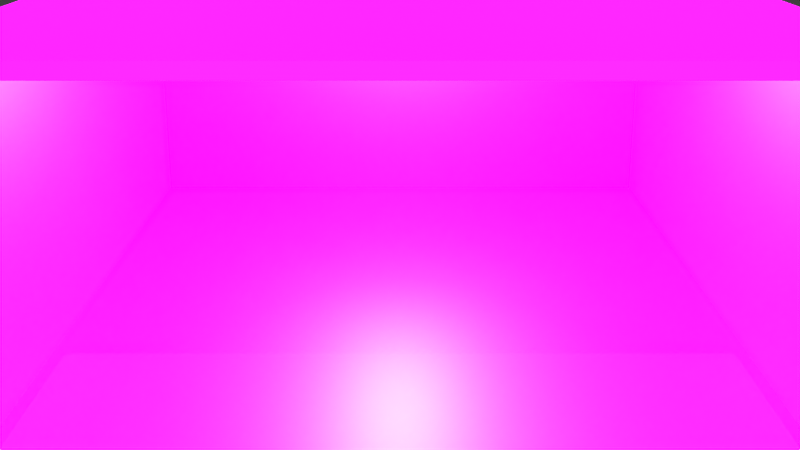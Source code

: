 # Source: garrage.blend  (saved by Blender 4.0.36; exported with 4.5.12 LTS)
import bpy
from mathutils import Matrix  # noqa: F401  (used for matrix-valued properties, if any)

bpy.ops.wm.read_factory_settings(use_empty=True)
scene = bpy.context.scene
scene.name = 'Scene'

# ---- collections
col_collection = bpy.data.collections.new('Collection'); scene.collection.children.link(col_collection)

# ---- images (referenced by path relative to the original .blend; pixels are not part of the script)
import os
ASSET_DIR = os.environ.get("B2B_ASSET_DIR", "")  # directory of the original .blend (textures are referenced by path, not embedded)
HERE = os.path.dirname(os.path.abspath(__file__))  # packed textures are extracted next to this script under _unpacked/

def load_image(name, relpath, width, height, colorspace="sRGB"):
    """Load a texture the original file referenced (path relative to the .blend, or extracted next to this script)."""
    p = next((c for c in (os.path.join(HERE, relpath), os.path.join(ASSET_DIR, relpath)) if relpath and os.path.exists(c)), "")
    if p:
        img = bpy.data.images.load(p, check_existing=True)
        img.name = name
    else:  # same state as the original file: an image datablock whose file is absent (Cycles renders it pink)
        img = bpy.data.images.new(name, width, height)
        img.source = "FILE"
        img.filepath = "//" + (relpath or name)
    img.colorspace_settings.name = colorspace
    return img
img_garrage = load_image('garrage', '', 1024, 1024, 'sRGB')

# ---- materials (node trees are filled in below, after node groups)
mat_material = bpy.data.materials.new('Material')
mat_material.alpha_threshold = 0.0
mat_material.use_transparent_shadow = False
mat_material.line_color = (0.0, 0.0, 0.0, 1.0)

# ---- material node trees
mat_material.use_nodes = True; mat_material.node_tree.nodes.clear()
_N = mat_material.node_tree.nodes; _L = mat_material.node_tree.links
n0 = _N.new('ShaderNodeOutputMaterial'); n0.name = 'Material Output'; n0.location = (300, 300)
n1 = _N.new('ShaderNodeBsdfPrincipled'); n1.name = 'Principled BSDF'; n1.location = (-90, 283)
n1.distribution = 'GGX'
n1.subsurface_method = 'RANDOM_WALK_SKIN'
n1.inputs[3].default_value = 1.45
n1.inputs[27].default_value = (0.0, 0.0, 0.0, 1.0)
n1.inputs[28].default_value = 1.0
n2 = _N.new('ShaderNodeTexImage'); n2.name = 'Image Texture'; n2.location = (-560, 268)
n2.image = img_garrage
_L.new(n1.outputs[0], n0.inputs[0])
_L.new(n2.outputs[0], n1.inputs[0])
n0.is_active_output = True

# ---- world
world_world = bpy.data.worlds.new('World'); scene.world = world_world
world_world.use_nodes = True; world_world.node_tree.nodes.clear()
_N = world_world.node_tree.nodes; _L = world_world.node_tree.links
n0 = _N.new('ShaderNodeOutputWorld'); n0.name = 'World Output'; n0.location = (300, 300)
n1 = _N.new('ShaderNodeBackground'); n1.name = 'Background'; n1.location = (10, 300)
n1.inputs[0].default_value = (0.05088, 0.05088, 0.05088, 1.0)
_L.new(n1.outputs[0], n0.inputs[0])
n0.is_active_output = True
world_world.color = (0.05088, 0.05088, 0.05088)
world_world.use_sun_shadow = False
world_world.sun_shadow_jitter_overblur = 0.0

# ---- cameras
cam_camera = bpy.data.cameras.new('Camera')
cam_camera.clip_end = 100.0
cam_camera.ortho_scale = 7.314

# ---- lights
light_light = bpy.data.lights.new('Light', 'POINT')
light_light.transmission_factor = 0.0
light_light.use_soft_falloff = False
light_light.energy = 1000.0
light_light.shadow_soft_size = 0.1
light_light.shadow_maximum_resolution = 0.006
light_light.use_absolute_resolution = True
light_area = bpy.data.lights.new('Area', 'SUN')
light_area.transmission_factor = 0.0
light_area.shadow_soft_size = 3.401

# ---- meshes
me_cube = bpy.data.meshes.new('Cube')
me_cube.from_pydata([(3.0, 4.0, 3.0), (3.0, 4.0, 0.0), (2.891, -4.0, 2.891), (2.891, -4.0, 0.1091), (-3.0, 4.0, 3.0), (-3.0, 4.0, 0.0), (-2.891, -4.0, 2.891), (-2.891, -4.0, 0.1091), (-3.0, -4.0, 0.0), (-3.0, -4.0, 3.0), (3.0, -4.0, 3.0), (3.0, -4.0, 0.0)], [], [(0, 4, 9, 10), (8, 9, 4, 5), (5, 1, 11, 8), (1, 0, 10, 11), (5, 4, 0, 1), (7, 6, 9, 8), (2, 3, 11, 10), (6, 2, 10, 9), (3, 7, 8, 11)])
_uv = me_cube.uv_layers.new(name='UVMap')
_uv.uv.foreach_set('vector', [0.625, 0.5, 0.875, 0.5, 0.875, 0.75, 0.625, 0.75, 0.375, 0.0, 0.625, 0.0, 0.625, 0.25, 0.375, 0.25, 0.125, 0.5, 0.375, 0.5, 0.375, 0.75, 0.125, 0.75, 0.375, 0.5, 0.625, 0.5, 0.625, 0.75, 0.375, 0.75, 0.375, 0.25, 0.625, 0.25, 0.625, 0.5, 0.375, 0.5, 0.3841, 0.9955, 0.6159, 0.9955, 0.625, 1.0, 0.375, 1.0, 0.6159, 0.7545, 0.3841, 0.7545, 0.375, 0.75, 0.625, 0.75, 0.6159, 0.9955, 0.6159, 0.7545, 0.625, 0.75, 0.625, 1.0, 0.3841, 0.7545, 0.3841, 0.9955, 0.375, 1.0, 0.375, 0.75])
me_cube.materials.append(mat_material)
me_cube.use_remesh_preserve_volume = False
me_cube.use_remesh_preserve_attributes = False
me_cube.use_mirror_vertex_groups = False
me_cube.update()

# ---- objects
ob_cube = bpy.data.objects.new('Cube', me_cube)
ob_light = bpy.data.objects.new('Light', light_light)
ob_camera = bpy.data.objects.new('Camera', cam_camera)
ob_area = bpy.data.objects.new('Area', light_area)

# ---- transforms, parenting, visibility, modifiers, constraints
ob_cube.location = (0.0, 0.0, 0.0)
ob_cube.lock_rotations_4d = False
ob_cube.empty_display_type = 'ARROWS'
ob_cube.lineart.crease_threshold = 0.0
ob_light.location = (0.0, 1.165, 2.531)
ob_light.lock_rotations_4d = False
ob_light.empty_display_type = 'ARROWS'
ob_light.color = (0.0, 0.0, 0.0, 0.0)
ob_light.lineart.crease_threshold = 0.0
ob_camera.location = (0.0, -10.0, 4.0)
ob_camera.rotation_euler = (1.259, 0.0, 0.0)
ob_camera.lock_rotation = (False, True, False)
ob_camera.lock_rotations_4d = False
ob_camera.empty_display_type = 'ARROWS'
ob_camera.color = (0.0, 0.0, 0.0, 0.0)
ob_camera.display_type = 'WIRE'
ob_camera.lineart.crease_threshold = 0.0
ob_area.location = (-1.192e-07, -8.117, 5.906)
ob_area.rotation_euler = (0.7679, 0.0, 0.0)

# ---- collection membership
col_collection.objects.link(ob_cube)
col_collection.objects.link(ob_light)
col_collection.objects.link(ob_camera)
col_collection.objects.link(ob_area)

# ---- scene / render settings (as saved in the file)
scene.camera = ob_camera
scene.frame_start = 1; scene.frame_end = 250; scene.frame_set(1)
scene.render.engine = 'BLENDER_EEVEE_NEXT'
scene.cycles.sampling_pattern = 'TABULATED_SOBOL'
scene.cycles.use_light_tree = False
scene.view_settings.view_transform = 'Standard'
bpy.context.view_layer.update()
